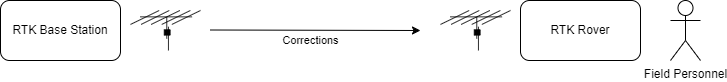

The diagram above was exported from draw.io. Its source (the exported page's mxGraphModel, read from the mxfile embedded in the PNG):
<mxGraphModel dx="1357" dy="950" grid="1" gridSize="10" guides="1" tooltips="1" connect="1" arrows="1" fold="1" page="1" pageScale="1" pageWidth="850" pageHeight="1100" math="0" shadow="0">
  <root>
    <mxCell id="0" />
    <mxCell id="1" parent="0" />
    <mxCell id="y6Yd1Thn_ocB2F14CETQ-1" value="RTK Base Station" style="rounded=1;whiteSpace=wrap;html=1;" vertex="1" parent="1">
      <mxGeometry x="40" y="40" width="120" height="60" as="geometry" />
    </mxCell>
    <mxCell id="y6Yd1Thn_ocB2F14CETQ-5" value="RTK Rover" style="rounded=1;whiteSpace=wrap;html=1;" vertex="1" parent="1">
      <mxGeometry x="560" y="40" width="120" height="60" as="geometry" />
    </mxCell>
    <mxCell id="y6Yd1Thn_ocB2F14CETQ-12" value="Corrections" style="endArrow=classic;html=1;rounded=0;" edge="1" parent="1">
      <mxGeometry x="-0.0474" y="-10" width="50" height="50" relative="1" as="geometry">
        <mxPoint x="250" y="69.5" as="sourcePoint" />
        <mxPoint x="460" y="70" as="targetPoint" />
        <mxPoint as="offset" />
      </mxGeometry>
    </mxCell>
    <mxCell id="y6Yd1Thn_ocB2F14CETQ-13" value="Field Personnel" style="shape=umlActor;verticalLabelPosition=bottom;verticalAlign=top;html=1;outlineConnect=0;" vertex="1" parent="1">
      <mxGeometry x="710" y="40" width="30" height="60" as="geometry" />
    </mxCell>
    <mxCell id="y6Yd1Thn_ocB2F14CETQ-17" value="" style="shape=mxgraph.cisco.wireless.antenna;html=1;pointerEvents=1;dashed=0;fillColor=#036897;strokeColor=#ffffff;strokeWidth=2;verticalLabelPosition=bottom;verticalAlign=top;align=center;outlineConnect=0;" vertex="1" parent="1">
      <mxGeometry x="170" y="50" width="70" height="40" as="geometry" />
    </mxCell>
    <mxCell id="y6Yd1Thn_ocB2F14CETQ-18" value="" style="shape=mxgraph.cisco.wireless.antenna;html=1;pointerEvents=1;dashed=0;fillColor=#036897;strokeColor=#ffffff;strokeWidth=2;verticalLabelPosition=bottom;verticalAlign=top;align=center;outlineConnect=0;" vertex="1" parent="1">
      <mxGeometry x="480" y="50" width="70" height="40" as="geometry" />
    </mxCell>
  </root>
</mxGraphModel>